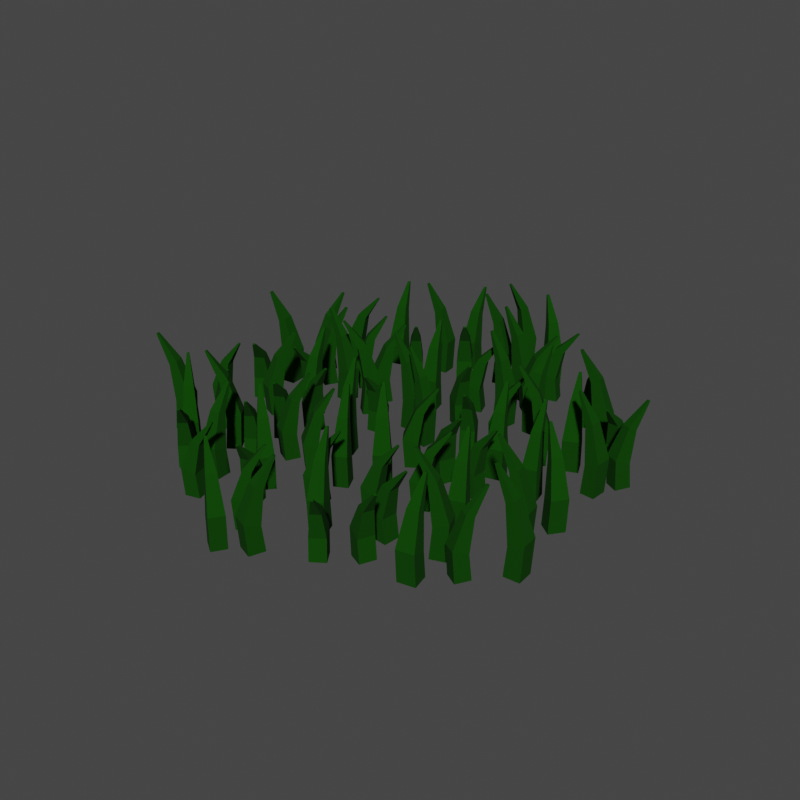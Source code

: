 # Source: grass.blend  (saved by Blender 4.0.36; exported with 4.5.12 LTS)
import bpy
from mathutils import Matrix  # noqa: F401  (used for matrix-valued properties, if any)

bpy.ops.wm.read_factory_settings(use_empty=True)
scene = bpy.context.scene
scene.name = 'Scene'

# ---- collections
col_collection = bpy.data.collections.new('Collection'); scene.collection.children.link(col_collection)
col_export = bpy.data.collections.new('Export'); scene.collection.children.link(col_export)
col_wheatcollection = bpy.data.collections.new('WheatCollection'); scene.collection.children.link(col_wheatcollection)

# ---- images (referenced by path relative to the original .blend; pixels are not part of the script)
import os
ASSET_DIR = os.environ.get("B2B_ASSET_DIR", "")  # directory of the original .blend (textures are referenced by path, not embedded)
HERE = os.path.dirname(os.path.abspath(__file__))  # packed textures are extracted next to this script under _unpacked/

def load_image(name, relpath, width, height, colorspace="sRGB"):
    """Load a texture the original file referenced (path relative to the .blend, or extracted next to this script)."""
    p = next((c for c in (os.path.join(HERE, relpath), os.path.join(ASSET_DIR, relpath)) if relpath and os.path.exists(c)), "")
    if p:
        img = bpy.data.images.load(p, check_existing=True)
        img.name = name
    else:  # same state as the original file: an image datablock whose file is absent (Cycles renders it pink)
        img = bpy.data.images.new(name, width, height)
        img.source = "FILE"
        img.filepath = "//" + (relpath or name)
    img.colorspace_settings.name = colorspace
    return img
img_imphenziapixel_emission_png = load_image('ImphenziaPixel-Emission.png', '_unpacked/ImphenziaPixel-Emission.d2b62fc8.png', 128, 128, 'sRGB')
img_imphenziapixel_attributes_png = load_image('ImphenziaPixel-Attributes.png', '_unpacked/ImphenziaPixel-Attributes.21da9614.png', 128, 128, 'sRGB')
img_imphenziapixel_basecolor_png = load_image('ImphenziaPixel-BaseColor.png', '_unpacked/ImphenziaPixel-BaseColor.e97722d7.png', 128, 128, 'sRGB')

# ---- materials (node trees are filled in below, after node groups)
mat_basematerial = bpy.data.materials.new('BaseMaterial')
mat_basematerial.alpha_threshold = 0.0
mat_basematerial.use_transparent_shadow = False
mat_basematerial.roughness = 0.5
mat_basematerial.line_color = (0.0, 0.0, 0.0, 1.0)
mat_material = bpy.data.materials.new('Material')
mat_material.use_transparent_shadow = False

# ---- node groups
ng_geometry_nodes = bpy.data.node_groups.new('Geometry Nodes', 'GeometryNodeTree')
_s = ng_geometry_nodes.interface.new_socket(name='Geometry', in_out='OUTPUT', socket_type='NodeSocketGeometry')
_s = ng_geometry_nodes.interface.new_socket(name='Geometry', in_out='INPUT', socket_type='NodeSocketGeometry')
ng_geometry_nodes.is_modifier = True
# nodes of 'Geometry Nodes' reference scene objects; filled in after objects exist

# ---- material node trees
mat_basematerial.use_nodes = True; mat_basematerial.node_tree.nodes.clear()
_N = mat_basematerial.node_tree.nodes; _L = mat_basematerial.node_tree.links
n0 = _N.new('ShaderNodeOutputMaterial'); n0.name = 'Material Output'; n0.location = (2687, 904)
n1 = _N.new('ShaderNodeBsdfPrincipled'); n1.name = 'Principled BSDF'; n1.location = (2220, 1074)
n1.distribution = 'GGX'
n1.subsurface_method = 'RANDOM_WALK_SKIN'
n1.inputs[3].default_value = 1.45
n1.inputs[13].default_value = 0.1412
n1.inputs[28].default_value = 20.0
n2 = _N.new('ShaderNodeMath'); n2.name = 'Math'; n2.location = (1892, 744)
n2.operation = 'SUBTRACT'
n2.inputs[0].default_value = 1.0
n3 = _N.new('ShaderNodeMath'); n3.name = 'Math.003'; n3.location = (926, 312)
n3.operation = 'MULTIPLY'
n4 = _N.new('ShaderNodeMath'); n4.name = 'Math.002'; n4.location = (554, 193)
n4.operation = 'DIVIDE'
n4.inputs[1].default_value = 36.0
n5 = _N.new('ShaderNodeSeparateColor'); n5.name = 'Separate Color'; n5.location = (538, 598)
n6 = _N.new('ShaderNodeMath'); n6.name = 'Math.001'; n6.location = (1201, 841)
n6.operation = 'SUBTRACT'
n7 = _N.new('ShaderNodeSeparateXYZ'); n7.name = 'Separate XYZ'; n7.location = (963, 968)
n8 = _N.new('ShaderNodeCombineXYZ'); n8.name = 'Combine XYZ'; n8.location = (1473, 992)
n9 = _N.new('ShaderNodeTexCoord'); n9.name = 'Texture Coordinate'; n9.location = (727, 942)
n10 = _N.new('ShaderNodeTexImage'); n10.name = 'Image Texture'; n10.location = (1803, 498)
n10.image = img_imphenziapixel_emission_png
n10.interpolation = 'Closest'
n11 = _N.new('ShaderNodeTexImage'); n11.name = 'Image Texture.003'; n11.location = (205, 499)
n11.image = img_imphenziapixel_attributes_png
n11.interpolation = 'Closest'
n12 = _N.new('ShaderNodeTexImage'); n12.name = 'Image Texture.002'; n12.location = (1808, 1182)
n12.image = img_imphenziapixel_basecolor_png
n12.interpolation = 'Closest'
n13 = _N.new('ShaderNodeValue'); n13.name = 'Value'; n13.location = (357, 115)
n13.outputs[0].default_value = 126.0
_L.new(n1.outputs[0], n0.inputs[0])
_L.new(n10.outputs[0], n1.inputs[27])
_L.new(n11.outputs[0], n5.inputs[0])
_L.new(n5.outputs[1], n2.inputs[1])
_L.new(n2.outputs[0], n1.inputs[2])
_L.new(n5.outputs[0], n1.inputs[1])
_L.new(n12.outputs[0], n1.inputs[0])
_L.new(n13.outputs[0], n4.inputs[0])
_L.new(n9.outputs[2], n7.inputs[0])
_L.new(n7.outputs[0], n8.inputs[0])
_L.new(n7.outputs[2], n8.inputs[2])
_L.new(n7.outputs[1], n6.inputs[0])
_L.new(n6.outputs[0], n8.inputs[1])
_L.new(n8.outputs[0], n12.inputs[0])
_L.new(n4.outputs[0], n3.inputs[0])
_L.new(n5.outputs[2], n3.inputs[1])
_L.new(n3.outputs[0], n6.inputs[1])
_L.new(n8.outputs[0], n10.inputs[0])
n0.is_active_output = True
mat_material.use_nodes = True; mat_material.node_tree.nodes.clear()
_N = mat_material.node_tree.nodes; _L = mat_material.node_tree.links
n0 = _N.new('ShaderNodeBsdfPrincipled'); n0.name = 'Principled BSDF'; n0.location = (10, 300)
n0.inputs[3].default_value = 1.45
n1 = _N.new('ShaderNodeOutputMaterial'); n1.name = 'Material Output'; n1.location = (300, 300)
_L.new(n0.outputs[0], n1.inputs[0])
n1.is_active_output = True

# ---- world
world_world = bpy.data.worlds.new('World'); scene.world = world_world
world_world.color = (0.05088, 0.05088, 0.05088)
world_world.use_sun_shadow = False
world_world.sun_shadow_jitter_overblur = 0.0

# ---- meshes
me_cylinder = bpy.data.meshes.new('Cylinder')
me_cylinder.from_pydata([(-5.262e-09, 1.0, -3.725e-08), (-5.262e-09, 0.9194, 0.3), (0.866, 0.5, -3.725e-08), (0.7962, 0.4597, 0.3), (0.866, -0.5, -3.725e-08), (0.7962, -0.4597, 0.3), (-5.262e-09, -1.0, -3.725e-08), (-5.262e-09, -0.9194, 0.3), (-0.866, -0.5, -3.725e-08), (-0.7962, -0.4597, 0.3), (-0.866, 0.5, -3.725e-08), (-0.7962, 0.4597, 0.3), (0.866, 0.5, 0.3), (-5.262e-09, 1.0, 0.3), (0.866, -0.5, 0.3), (-5.262e-09, -1.0, 0.3), (-0.866, -0.5, 0.3), (-0.866, 0.5, 0.3)], [], [(0, 13, 12, 2), (2, 12, 14, 4), (4, 14, 15, 6), (6, 15, 16, 8), (8, 16, 17, 10), (10, 17, 13, 0), (0, 2, 4, 6, 8, 10), (1, 3, 12, 13), (3, 5, 14, 12), (5, 7, 15, 14), (7, 9, 16, 15), (9, 11, 17, 16), (11, 1, 13, 17)])
me_cylinder.polygons.foreach_set('material_index', [0, 0, 0, 0, 0, 0, 0, 1, 1, 1, 1, 1, 1])
_uv = me_cylinder.uv_layers.new(name='UVMap')
_uv.uv.foreach_set('vector', [0.3867, 0.945, 0.3867, 0.945, 0.3867, 0.945, 0.3867, 0.945, 0.3867, 0.945, 0.3867, 0.945, 0.3867, 0.945, 0.3867, 0.945, 0.3867, 0.945, 0.3867, 0.945, 0.3867, 0.945, 0.3867, 0.945, 0.3867, 0.945, 0.3867, 0.945, 0.3867, 0.945, 0.3867, 0.945, 0.3867, 0.945, 0.3867, 0.945, 0.3867, 0.945, 0.3867, 0.945, 0.3867, 0.945, 0.3867, 0.945, 0.3867, 0.945, 0.3867, 0.945, 0.3867, 0.945, 0.3867, 0.945, 0.3867, 0.945, 0.3867, 0.945, 0.3867, 0.945, 0.3867, 0.945, 0.4906, 0.946, 0.4906, 0.946, 0.4906, 0.946, 0.4906, 0.946, 0.4906, 0.946, 0.4906, 0.946, 0.4906, 0.946, 0.4906, 0.946, 0.4906, 0.946, 0.4906, 0.946, 0.4906, 0.946, 0.4906, 0.946, 0.4906, 0.946, 0.4906, 0.946, 0.4906, 0.946, 0.4906, 0.946, 0.4906, 0.946, 0.4906, 0.946, 0.4906, 0.946, 0.4906, 0.946, 0.4906, 0.946, 0.4906, 0.946, 0.4906, 0.946, 0.4906, 0.946])
me_cylinder.materials.append(mat_basematerial)
me_cylinder.materials.append(mat_material)
me_cylinder.update()
me_cylinder_005 = bpy.data.meshes.new('Cylinder.005')
me_cylinder_005.from_pydata([(-0.02714, -0.01316, 9.374e-05), (0.02714, -0.01316, 9.374e-05), (-0.02714, 0.04113, 9.374e-05), (0.02714, 0.04113, 9.374e-05), (-0.02714, 0.04913, 0.09228), (-0.02714, -0.003317, 0.07693), (0.02714, -0.003317, 0.07693), (0.02714, 0.04913, 0.09228), (-0.01749, 0.006308, 0.1823), (-0.01749, -0.02152, 0.1714), (0.01749, -0.02152, 0.1714), (0.01749, 0.006308, 0.1823), (-0.004139, -0.06218, 0.2481), (-0.004139, -0.06877, 0.2455), (0.004139, -0.06877, 0.2455), (0.004139, -0.06218, 0.2481)], [], [(0, 2, 3, 1), (7, 4, 8, 11), (3, 2, 4, 7), (0, 1, 6, 5), (1, 3, 7, 6), (2, 0, 5, 4), (10, 11, 15, 14), (5, 6, 10, 9), (6, 7, 11, 10), (4, 5, 9, 8), (13, 14, 15, 12), (8, 9, 13, 12), (11, 8, 12, 15), (9, 10, 14, 13)])
_uv = me_cylinder_005.uv_layers.new(name='UVMap')
_uv.uv.foreach_set('vector', [0.0739, 0.6458, 0.0739, 0.6458, 0.0739, 0.6458, 0.0739, 0.6458, 0.0739, 0.6458, 0.0739, 0.6458, 0.0739, 0.6458, 0.0739, 0.6458, 0.0739, 0.6458, 0.0739, 0.6458, 0.0739, 0.6458, 0.0739, 0.6458, 0.0739, 0.6458, 0.0739, 0.6458, 0.0739, 0.6458, 0.0739, 0.6458, 0.0739, 0.6458, 0.0739, 0.6458, 0.0739, 0.6458, 0.0739, 0.6458, 0.0739, 0.6458, 0.0739, 0.6458, 0.0739, 0.6458, 0.0739, 0.6458, 0.0739, 0.6458, 0.0739, 0.6458, 0.0739, 0.6458, 0.0739, 0.6458, 0.0739, 0.6458, 0.0739, 0.6458, 0.0739, 0.6458, 0.0739, 0.6458, 0.0739, 0.6458, 0.0739, 0.6458, 0.0739, 0.6458, 0.0739, 0.6458, 0.0739, 0.6458, 0.0739, 0.6458, 0.0739, 0.6458, 0.0739, 0.6458, 0.0739, 0.6458, 0.0739, 0.6458, 0.0739, 0.6458, 0.0739, 0.6458, 0.0739, 0.6458, 0.0739, 0.6458, 0.0739, 0.6458, 0.0739, 0.6458, 0.0739, 0.6458, 0.0739, 0.6458, 0.0739, 0.6458, 0.0739, 0.6458, 0.0739, 0.6458, 0.0739, 0.6458, 0.0739, 0.6458, 0.0739, 0.6458])
me_cylinder_005.materials.append(mat_basematerial)
me_cylinder_005.materials.append(mat_material)
me_cylinder_005.update()
me_plane = bpy.data.meshes.new('Plane')
me_plane.from_pydata([(-5.081e-09, 0.8878, 0.0), (0.7688, 0.4439, 0.0), (0.7688, -0.4439, 0.0), (-5.081e-09, -0.8878, 0.0), (-0.7688, -0.4439, 0.0), (-0.7688, 0.4439, 0.0)], [], [(1, 0, 5, 4, 3, 2)])
_uv = me_plane.uv_layers.new(name='UVMap')
_uv.uv.foreach_set('vector', [0.3867, 0.945, 0.3867, 0.945, 0.3867, 0.945, 0.3867, 0.945, 0.3867, 0.945, 0.3867, 0.945])
me_plane.materials.append(mat_basematerial)
me_plane.materials.append(mat_material)
me_plane.update()

# ---- objects
ob_emptytile_col = bpy.data.objects.new('EmptyTile-col', me_cylinder)
ob_grassmodel = bpy.data.objects.new('GrassModel', me_cylinder_005)
ob_grass = bpy.data.objects.new('Grass', me_plane)
_N = ng_geometry_nodes.nodes; _L = ng_geometry_nodes.links
n0 = _N.new('NodeGroupInput'); n0.name = 'Group Input'; n0.location = (-701, 26)
n1 = _N.new('GeometryNodeObjectInfo'); n1.name = 'Object Info'; n1.location = (-470, -230)
n1.inputs[0].default_value = ob_grassmodel
n2 = _N.new('GeometryNodeInstanceOnPoints'); n2.name = 'Instance on Points'; n2.location = (139, -83)
n3 = _N.new('FunctionNodeRandomValue'); n3.name = 'Random Value'; n3.location = (-244, -304)
n3.data_type = 'FLOAT_VECTOR'
n3.inputs[1].default_value = (0.0, 0.0, 6.0)
n4 = _N.new('FunctionNodeRandomValue'); n4.name = 'Random Value.001'; n4.location = (-25, -338)
n4.data_type = 'FLOAT_VECTOR'
n4.inputs[0].default_value = (1.0, 1.0, 1.0)
n4.inputs[1].default_value = (1.2, 1.2, 1.6)
n5 = _N.new('NodeGroupOutput'); n5.name = 'Group Output'; n5.location = (659, -5)
n6 = _N.new('GeometryNodeRealizeInstances'); n6.name = 'Realize Instances'; n6.location = (394, -38)
n7 = _N.new('GeometryNodeDistributePointsOnFaces'); n7.name = 'Distribute Points on Faces'; n7.location = (-439, 55)
n7.distribute_method = 'POISSON'
n7.inputs[2].default_value = 0.13
n7.inputs[3].default_value = 473.1
n7.inputs[4].default_value = 86.7
n7.inputs[6].default_value = 2
_L.new(n0.outputs[0], n7.inputs[0])
_L.new(n6.outputs[0], n5.inputs[0])
_L.new(n7.outputs[0], n2.inputs[0])
_L.new(n1.outputs[4], n2.inputs[2])
_L.new(n3.outputs[0], n2.inputs[5])
_L.new(n4.outputs[0], n2.inputs[6])
_L.new(n2.outputs[0], n6.inputs[0])
n5.is_active_output = True

# ---- transforms, parenting, visibility, modifiers, constraints
ob_emptytile_col.location = (0.0, 0.0, 0.0)
ob_emptytile_col.hide_render = True
ob_grassmodel.location = (0.0, 0.0, 0.0)
ob_grassmodel.hide_render = True
ob_grass.location = (0.0, 0.0, 0.0)
_m = ob_grass.modifiers.new('Geometry Nodes', 'NODES')
_m.node_group = ng_geometry_nodes
_m.show_group_selector = False

# ---- collection membership
col_collection.objects.link(ob_emptytile_col)
col_collection.objects.link(ob_grassmodel)
col_wheatcollection.objects.link(ob_grass)

# ---- scene / render settings (as saved in the file)
scene.frame_start = 1; scene.frame_end = 150; scene.frame_set(126)
scene.render.engine = 'BLENDER_EEVEE_NEXT'
scene.render.resolution_x = 400
scene.render.resolution_y = 400
scene.render.fps = 20
scene.render.use_motion_blur = True
scene.cycles.feature_set = 'EXPERIMENTAL'
scene.cycles.samples = 1
scene.cycles.sampling_pattern = 'TABULATED_SOBOL'
scene.cycles.use_light_tree = False
scene.cycles.bake_type = 'DIFFUSE'
scene.eevee.use_gtao = True
scene.eevee.gtao_distance = 8.09
scene.eevee.use_raytracing = True
scene.view_settings.view_transform = 'Filmic'
bpy.context.view_layer.update()

# ---- added for rendering (the .blend has no active camera and no usable light): camera, sun
cam_auto = bpy.data.cameras.new('AutoCamera')
cam_auto.lens = 50.0
cam_auto.sensor_width = 36.0
cam_auto.clip_end = 1000.0
ob_auto_camera = bpy.data.objects.new('AutoCamera', cam_auto)
scene.collection.objects.link(ob_auto_camera)
ob_auto_camera.location = (2.26039, -2.71808, 2.00916)
ob_auto_camera.rotation_euler = (1.09748, -7.21219e-08, 0.694738)
scene.camera = ob_auto_camera
light_auto_sun = bpy.data.lights.new('AutoSun', 'SUN')
light_auto_sun.energy = 3.0
light_auto_sun.angle = 0.0523599
ob_auto_sun = bpy.data.objects.new('AutoSun', light_auto_sun)
scene.collection.objects.link(ob_auto_sun)
ob_auto_sun.rotation_euler = (0.872665, 0.174533, 0.523599)
bpy.context.view_layer.update()
